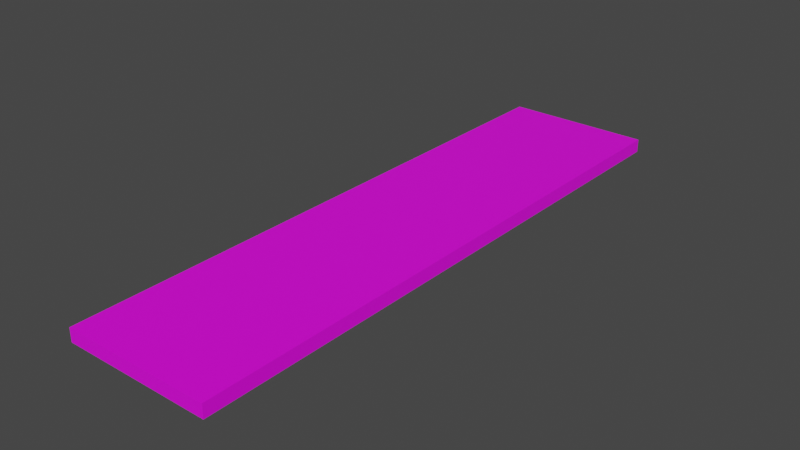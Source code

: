 # Source: shelfs.material.pine.blend  (saved by Blender 5.0.113; exported with 4.5.12 LTS)
import bpy
from mathutils import Matrix  # noqa: F401  (used for matrix-valued properties, if any)

bpy.ops.wm.read_factory_settings(use_empty=True)
scene = bpy.context.scene
scene.name = 'Scene'

# ---- collections
col_pine = bpy.data.collections.new('pine'); scene.collection.children.link(col_pine)

# ---- images (referenced by path relative to the original .blend; pixels are not part of the script)
import os
ASSET_DIR = os.environ.get("B2B_ASSET_DIR", "")  # directory of the original .blend (textures are referenced by path, not embedded)
HERE = os.path.dirname(os.path.abspath(__file__))  # packed textures are extracted next to this script under _unpacked/

def load_image(name, relpath, width, height, colorspace="sRGB"):
    """Load a texture the original file referenced (path relative to the .blend, or extracted next to this script)."""
    p = next((c for c in (os.path.join(HERE, relpath), os.path.join(ASSET_DIR, relpath)) if relpath and os.path.exists(c)), "")
    if p:
        img = bpy.data.images.load(p, check_existing=True)
        img.name = name
    else:  # same state as the original file: an image datablock whose file is absent (Cycles renders it pink)
        img = bpy.data.images.new(name, width, height)
        img.source = "FILE"
        img.filepath = "//" + (relpath or name)
    img.colorspace_settings.name = colorspace
    return img
img_seamless_wood_planks_5_jpg = load_image('seamless-wood-planks-5.jpg', 'textures/wood.pine__seamless-wood-planks-5.jpg', 1024, 1024, 'sRGB')

# ---- materials (node trees are filled in below, after node groups)
mat_bright_wood = bpy.data.materials.new('bright-wood')
mat_bright_wood.use_backface_culling_lightprobe_volume = False
mat_bright_wood.use_transparent_shadow = False

# ---- material node trees
mat_bright_wood.use_nodes = True; mat_bright_wood.node_tree.nodes.clear()
_N = mat_bright_wood.node_tree.nodes; _L = mat_bright_wood.node_tree.links
n0 = _N.new('ShaderNodeBsdfPrincipled'); n0.name = 'Principled BSDF'; n0.location = (10, 300)
n0.distribution = 'GGX'
n0.subsurface_method = 'BURLEY'
n0.inputs[3].default_value = 1.45
n0.inputs[27].default_value = (0.0, 0.0, 0.0, 1.0)
n0.inputs[28].default_value = 1.0
n1 = _N.new('ShaderNodeOutputMaterial'); n1.name = 'Material Output'; n1.location = (300, 300)
n2 = _N.new('ShaderNodeTexImage'); n2.name = 'Image Texture'; n2.location = (-280, 260)
n2.image = img_seamless_wood_planks_5_jpg
_L.new(n0.outputs[0], n1.inputs[0])
_L.new(n2.outputs[0], n0.inputs[0])
n1.is_active_output = True

# ---- world
world_world = bpy.data.worlds.new('World'); scene.world = world_world
world_world.use_nodes = True; world_world.node_tree.nodes.clear()
_N = world_world.node_tree.nodes; _L = world_world.node_tree.links
n0 = _N.new('ShaderNodeOutputWorld'); n0.name = 'World Output'; n0.location = (300, 300)
n1 = _N.new('ShaderNodeBackground'); n1.name = 'Background'; n1.location = (10, 300)
n1.inputs[0].default_value = (0.05088, 0.05088, 0.05088, 1.0)
_L.new(n1.outputs[0], n0.inputs[0])
n0.is_active_output = True
world_world.color = (0.1281, 0.4819, 0.08148)
world_world.use_sun_shadow = False
world_world.sun_shadow_jitter_overblur = 0.0

# ---- meshes
me_cube_017 = bpy.data.meshes.new('Cube.017')
me_cube_017.from_pydata([(1.0, 1.0, 1.251e-12), (1.0, 1.0, -2.0), (1.0, -1.0, 1.251e-12), (1.0, -1.0, -2.0), (-1.0, 1.0, 1.251e-12), (-1.0, 1.0, -2.0), (-1.0, -1.0, 1.251e-12), (-1.0, -1.0, -2.0)], [], [(0, 4, 6, 2), (3, 2, 6, 7), (7, 6, 4, 5), (5, 1, 3, 7), (1, 0, 2, 3), (5, 4, 0, 1)])
_uv = me_cube_017.uv_layers.new(name='UVMap')
_uv.uv.foreach_set('vector', [0.8634, 0.0, 0.8634, 1.0, 0.1366, 1.0, 0.1366, 2.98e-08, 0.1366, 2.98e-08, 0.3634, 0.0, 0.3634, 1.0, 0.1366, 1.0, 1.0, 0.8634, 1.0, 0.1366, 0.0, 0.1366, 5.96e-08, 0.8634, 0.8634, 1.0, 0.8634, 0.0, 0.1366, 2.98e-08, 0.1366, 1.0, 5.96e-08, 0.8634, 0.0, 0.1366, 1.0, 0.1366, 1.0, 0.8634, 0.1366, 1.0, 0.2384, 1.0, 0.2384, 0.0, 0.1366, 2.98e-08])
me_cube_017.materials.append(mat_bright_wood)
me_cube_017.use_remesh_preserve_volume = False
me_cube_017.use_remesh_preserve_attributes = False
me_cube_017.use_mirror_vertex_groups = False
me_cube_017.update()

# ---- objects
ob_pine = bpy.data.objects.new('pine', me_cube_017)

# ---- transforms, parenting, visibility, modifiers, constraints
ob_pine.location = (0.0, 0.0, 0.0)
ob_pine.rotation_euler = (3.142, 2.524e-29, -2.118e-22)
ob_pine.scale = (0.1, 0.4, 0.009)
ob_pine.lock_rotations_4d = False
ob_pine.empty_display_type = 'ARROWS'
ob_pine.show_instancer_for_viewport = False
ob_pine.lineart.crease_threshold = 0.0
_m = ob_pine.modifiers.new('Boolean', 'BOOLEAN')

# ---- collection membership
col_pine.objects.link(ob_pine)

# ---- scene / render settings (as saved in the file)
scene.frame_start = 1; scene.frame_end = 250; scene.frame_set(1)
scene.render.engine = 'BLENDER_EEVEE_NEXT'
scene.render.bake_bias = 0.0
scene.render.bake_samples = 0
scene.cycles.use_denoising = False
scene.cycles.samples = 128
scene.cycles.sampling_pattern = 'TABULATED_SOBOL'
scene.cycles.use_adaptive_sampling = False
scene.cycles.use_light_tree = False
scene.eevee.use_raytracing = True
scene.view_settings.view_transform = 'Filmic'
bpy.context.view_layer.update()

# ---- added for rendering (the .blend has no active camera and no usable light): camera, sun
cam_auto = bpy.data.cameras.new('AutoCamera')
cam_auto.lens = 50.0
cam_auto.sensor_width = 36.0
cam_auto.clip_end = 1000.0
ob_auto_camera = bpy.data.objects.new('AutoCamera', cam_auto)
scene.collection.objects.link(ob_auto_camera)
ob_auto_camera.location = (0.763141, -0.91577, 0.619513)
ob_auto_camera.rotation_euler = (1.09748, -7.21219e-08, 0.694738)
scene.camera = ob_auto_camera
light_auto_sun = bpy.data.lights.new('AutoSun', 'SUN')
light_auto_sun.energy = 3.0
light_auto_sun.angle = 0.0523599
ob_auto_sun = bpy.data.objects.new('AutoSun', light_auto_sun)
scene.collection.objects.link(ob_auto_sun)
ob_auto_sun.rotation_euler = (0.872665, 0.174533, 0.523599)
bpy.context.view_layer.update()
